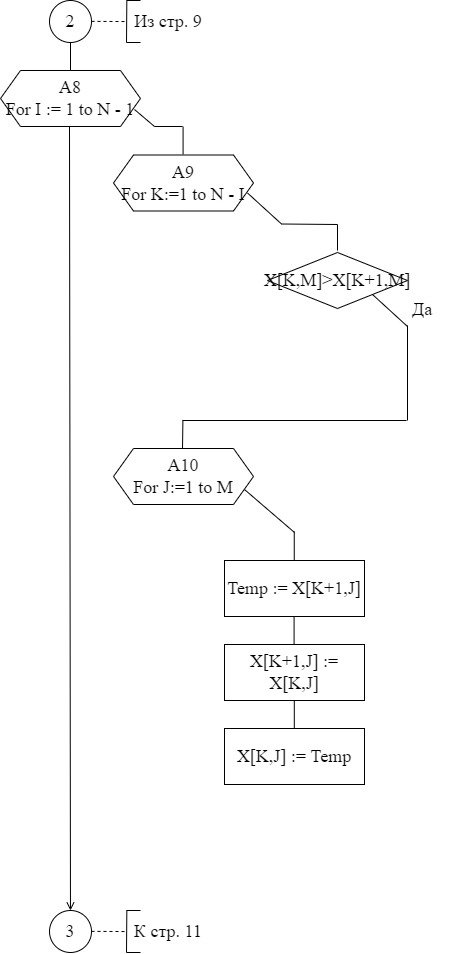

The diagram above was exported from draw.io. Its source (the exported page's mxGraphModel, read from the mxfile embedded in the PNG):
<mxGraphModel dx="1422" dy="762" grid="1" gridSize="14" guides="1" tooltips="1" connect="1" arrows="1" fold="1" page="1" pageScale="1" pageWidth="827" pageHeight="1169" math="0" shadow="0">
  <root>
    <mxCell id="0" />
    <mxCell id="1" parent="0" />
    <mxCell id="oewys6r_CmamzJD85JD8-1" value="3" style="ellipse;whiteSpace=wrap;html=1;aspect=fixed;fontFamily=Times New Roman;fontSize=18;strokeColor=default;strokeWidth=1;" parent="1" vertex="1">
      <mxGeometry x="399" y="1018" width="42" height="42" as="geometry" />
    </mxCell>
    <mxCell id="oewys6r_CmamzJD85JD8-2" value="" style="endArrow=none;html=1;rounded=0;fontFamily=Times New Roman;fontSize=18;entryX=0.5;entryY=1;entryDx=0;entryDy=0;" parent="1" target="oewys6r_CmamzJD85JD8-3" edge="1">
      <mxGeometry width="50" height="50" relative="1" as="geometry">
        <mxPoint x="420" y="178" as="sourcePoint" />
        <mxPoint x="419.76" y="154" as="targetPoint" />
      </mxGeometry>
    </mxCell>
    <mxCell id="oewys6r_CmamzJD85JD8-3" value="2" style="ellipse;whiteSpace=wrap;html=1;aspect=fixed;fontFamily=Times New Roman;fontSize=18;strokeColor=default;strokeWidth=1;" parent="1" vertex="1">
      <mxGeometry x="399" y="108" width="42" height="42" as="geometry" />
    </mxCell>
    <mxCell id="oewys6r_CmamzJD85JD8-4" value="" style="endArrow=none;dashed=1;html=1;rounded=0;fontFamily=Times New Roman;fontSize=18;" parent="1" edge="1">
      <mxGeometry width="50" height="50" relative="1" as="geometry">
        <mxPoint x="441" y="128.86000000000013" as="sourcePoint" />
        <mxPoint x="476" y="129.05999999999995" as="targetPoint" />
      </mxGeometry>
    </mxCell>
    <mxCell id="oewys6r_CmamzJD85JD8-5" value="" style="endArrow=none;html=1;rounded=0;fontFamily=Times New Roman;fontSize=18;" parent="1" edge="1">
      <mxGeometry width="50" height="50" relative="1" as="geometry">
        <mxPoint x="476" y="150" as="sourcePoint" />
        <mxPoint x="476.3299999999999" y="108" as="targetPoint" />
      </mxGeometry>
    </mxCell>
    <mxCell id="oewys6r_CmamzJD85JD8-6" value="" style="endArrow=none;html=1;rounded=0;fontFamily=Times New Roman;fontSize=18;" parent="1" edge="1">
      <mxGeometry width="50" height="50" relative="1" as="geometry">
        <mxPoint x="476" y="150" as="sourcePoint" />
        <mxPoint x="490" y="150" as="targetPoint" />
      </mxGeometry>
    </mxCell>
    <mxCell id="oewys6r_CmamzJD85JD8-7" value="" style="endArrow=none;html=1;rounded=0;fontFamily=Times New Roman;fontSize=18;" parent="1" edge="1">
      <mxGeometry width="50" height="50" relative="1" as="geometry">
        <mxPoint x="476" y="108" as="sourcePoint" />
        <mxPoint x="490" y="108" as="targetPoint" />
      </mxGeometry>
    </mxCell>
    <mxCell id="oewys6r_CmamzJD85JD8-8" value="Из стр. 9" style="text;html=1;strokeColor=none;fillColor=none;align=center;verticalAlign=middle;whiteSpace=wrap;rounded=0;fontFamily=Times New Roman;fontSize=18;" parent="1" vertex="1">
      <mxGeometry x="476" y="108" width="84" height="42" as="geometry" />
    </mxCell>
    <mxCell id="oewys6r_CmamzJD85JD8-9" value="" style="endArrow=none;dashed=1;html=1;rounded=0;fontFamily=Times New Roman;fontSize=18;" parent="1" edge="1">
      <mxGeometry width="50" height="50" relative="1" as="geometry">
        <mxPoint x="441" y="1038.8600000000001" as="sourcePoint" />
        <mxPoint x="476" y="1039.06" as="targetPoint" />
      </mxGeometry>
    </mxCell>
    <mxCell id="oewys6r_CmamzJD85JD8-10" value="" style="endArrow=none;html=1;rounded=0;fontFamily=Times New Roman;fontSize=18;" parent="1" edge="1">
      <mxGeometry width="50" height="50" relative="1" as="geometry">
        <mxPoint x="476" y="1060" as="sourcePoint" />
        <mxPoint x="476.3299999999999" y="1018" as="targetPoint" />
      </mxGeometry>
    </mxCell>
    <mxCell id="oewys6r_CmamzJD85JD8-11" value="" style="endArrow=none;html=1;rounded=0;fontFamily=Times New Roman;fontSize=18;" parent="1" edge="1">
      <mxGeometry width="50" height="50" relative="1" as="geometry">
        <mxPoint x="476" y="1060" as="sourcePoint" />
        <mxPoint x="490" y="1060" as="targetPoint" />
      </mxGeometry>
    </mxCell>
    <mxCell id="oewys6r_CmamzJD85JD8-12" value="" style="endArrow=none;html=1;rounded=0;fontFamily=Times New Roman;fontSize=18;" parent="1" edge="1">
      <mxGeometry width="50" height="50" relative="1" as="geometry">
        <mxPoint x="476" y="1018" as="sourcePoint" />
        <mxPoint x="490" y="1018" as="targetPoint" />
      </mxGeometry>
    </mxCell>
    <mxCell id="oewys6r_CmamzJD85JD8-13" value="К стр. 11" style="text;html=1;strokeColor=none;fillColor=none;align=center;verticalAlign=middle;whiteSpace=wrap;rounded=0;fontFamily=Times New Roman;fontSize=18;" parent="1" vertex="1">
      <mxGeometry x="476" y="1018" width="84" height="42" as="geometry" />
    </mxCell>
    <mxCell id="oewys6r_CmamzJD85JD8-14" value="&lt;font style=&quot;font-size: 18px&quot; face=&quot;Times New Roman&quot;&gt;А8&lt;br&gt;For I := 1 to N - 1&lt;br&gt;&lt;/font&gt;" style="shape=hexagon;perimeter=hexagonPerimeter2;whiteSpace=wrap;html=1;fixedSize=1;" parent="1" vertex="1">
      <mxGeometry x="350" y="178" width="140" height="56" as="geometry" />
    </mxCell>
    <mxCell id="oewys6r_CmamzJD85JD8-15" value="" style="endArrow=none;html=1;rounded=0;fontFamily=Times New Roman;fontSize=18;" parent="1" edge="1">
      <mxGeometry width="50" height="50" relative="1" as="geometry">
        <mxPoint x="484" y="217" as="sourcePoint" />
        <mxPoint x="504" y="234" as="targetPoint" />
      </mxGeometry>
    </mxCell>
    <mxCell id="oewys6r_CmamzJD85JD8-16" value="" style="endArrow=none;html=1;rounded=0;fontFamily=Times New Roman;fontSize=18;" parent="1" edge="1">
      <mxGeometry width="50" height="50" relative="1" as="geometry">
        <mxPoint x="504" y="234" as="sourcePoint" />
        <mxPoint x="532" y="234" as="targetPoint" />
      </mxGeometry>
    </mxCell>
    <mxCell id="oewys6r_CmamzJD85JD8-17" value="" style="endArrow=none;html=1;rounded=0;fontFamily=Times New Roman;fontSize=18;" parent="1" edge="1">
      <mxGeometry width="50" height="50" relative="1" as="geometry">
        <mxPoint x="532.5799999999999" y="262" as="sourcePoint" />
        <mxPoint x="532.5799999999999" y="234" as="targetPoint" />
      </mxGeometry>
    </mxCell>
    <mxCell id="oewys6r_CmamzJD85JD8-18" value="&lt;font style=&quot;font-size: 18px&quot; face=&quot;Times New Roman&quot;&gt;А9&lt;br&gt;For K:=1 to N - I&lt;br&gt;&lt;/font&gt;" style="shape=hexagon;perimeter=hexagonPerimeter2;whiteSpace=wrap;html=1;fixedSize=1;" parent="1" vertex="1">
      <mxGeometry x="463" y="262.5" width="140" height="56" as="geometry" />
    </mxCell>
    <mxCell id="oewys6r_CmamzJD85JD8-19" value="" style="endArrow=none;html=1;rounded=0;fontFamily=Times New Roman;fontSize=18;" parent="1" edge="1">
      <mxGeometry width="50" height="50" relative="1" as="geometry">
        <mxPoint x="597" y="300.5" as="sourcePoint" />
        <mxPoint x="631" y="331.5" as="targetPoint" />
      </mxGeometry>
    </mxCell>
    <mxCell id="oewys6r_CmamzJD85JD8-20" value="" style="endArrow=none;html=1;rounded=0;fontFamily=Times New Roman;fontSize=18;" parent="1" edge="1">
      <mxGeometry width="50" height="50" relative="1" as="geometry">
        <mxPoint x="631" y="331.5" as="sourcePoint" />
        <mxPoint x="687" y="332" as="targetPoint" />
      </mxGeometry>
    </mxCell>
    <mxCell id="oewys6r_CmamzJD85JD8-21" value="" style="endArrow=none;html=1;rounded=0;fontFamily=Times New Roman;fontSize=18;" parent="1" edge="1">
      <mxGeometry width="50" height="50" relative="1" as="geometry">
        <mxPoint x="687" y="358" as="sourcePoint" />
        <mxPoint x="687" y="332" as="targetPoint" />
      </mxGeometry>
    </mxCell>
    <mxCell id="oewys6r_CmamzJD85JD8-23" value="" style="endArrow=none;html=1;rounded=0;fontFamily=Times New Roman;fontSize=18;" parent="1" edge="1">
      <mxGeometry width="50" height="50" relative="1" as="geometry">
        <mxPoint x="757" y="528" as="sourcePoint" />
        <mxPoint x="757" y="433" as="targetPoint" />
      </mxGeometry>
    </mxCell>
    <mxCell id="oewys6r_CmamzJD85JD8-24" value="" style="endArrow=none;html=1;rounded=0;fontFamily=Times New Roman;fontSize=18;" parent="1" edge="1">
      <mxGeometry width="50" height="50" relative="1" as="geometry">
        <mxPoint x="532" y="528" as="sourcePoint" />
        <mxPoint x="756" y="528" as="targetPoint" />
      </mxGeometry>
    </mxCell>
    <mxCell id="oewys6r_CmamzJD85JD8-25" value="" style="endArrow=none;html=1;rounded=0;fontFamily=Times New Roman;fontSize=18;" parent="1" edge="1">
      <mxGeometry width="50" height="50" relative="1" as="geometry">
        <mxPoint x="532" y="556" as="sourcePoint" />
        <mxPoint x="532.4100000000001" y="528" as="targetPoint" />
      </mxGeometry>
    </mxCell>
    <mxCell id="oewys6r_CmamzJD85JD8-28" value="" style="endArrow=none;html=1;rounded=0;fontFamily=Times New Roman;fontSize=18;exitX=1;exitY=0.5;exitDx=0;exitDy=0;" parent="1" edge="1">
      <mxGeometry width="50" height="50" relative="1" as="geometry">
        <mxPoint x="594" y="597" as="sourcePoint" />
        <mxPoint x="644" y="640" as="targetPoint" />
      </mxGeometry>
    </mxCell>
    <mxCell id="oewys6r_CmamzJD85JD8-29" value="" style="endArrow=none;html=1;rounded=0;fontFamily=Times New Roman;fontSize=18;exitX=1;exitY=0.5;exitDx=0;exitDy=0;" parent="1" edge="1">
      <mxGeometry width="50" height="50" relative="1" as="geometry">
        <mxPoint x="643.76" y="639" as="sourcePoint" />
        <mxPoint x="643.76" y="668" as="targetPoint" />
      </mxGeometry>
    </mxCell>
    <mxCell id="oewys6r_CmamzJD85JD8-30" value="&lt;font face=&quot;times new roman, serif&quot;&gt;Temp := X[K+1,J]&lt;/font&gt;" style="rounded=0;whiteSpace=wrap;html=1;fontFamily=Times New Roman;fontSize=18;" parent="1" vertex="1">
      <mxGeometry x="574" y="668" width="140" height="56" as="geometry" />
    </mxCell>
    <mxCell id="oewys6r_CmamzJD85JD8-31" value="&lt;font face=&quot;times new roman, serif&quot;&gt;X[K,J] := Temp&lt;/font&gt;" style="rounded=0;whiteSpace=wrap;html=1;fontFamily=Times New Roman;fontSize=18;" parent="1" vertex="1">
      <mxGeometry x="574" y="836" width="140" height="56" as="geometry" />
    </mxCell>
    <mxCell id="oewys6r_CmamzJD85JD8-32" value="" style="endArrow=none;html=1;rounded=0;fontFamily=Times New Roman;fontSize=18;" parent="1" edge="1">
      <mxGeometry width="50" height="50" relative="1" as="geometry">
        <mxPoint x="643.8" y="836" as="sourcePoint" />
        <mxPoint x="643.8" y="808" as="targetPoint" />
      </mxGeometry>
    </mxCell>
    <mxCell id="oewys6r_CmamzJD85JD8-33" value="&lt;font face=&quot;times new roman, serif&quot;&gt;X[K+1,J] := X[K,J]&lt;/font&gt;" style="rounded=0;whiteSpace=wrap;html=1;fontFamily=Times New Roman;fontSize=18;" parent="1" vertex="1">
      <mxGeometry x="574" y="752" width="140" height="56" as="geometry" />
    </mxCell>
    <mxCell id="oewys6r_CmamzJD85JD8-34" value="" style="endArrow=none;html=1;rounded=0;fontFamily=Times New Roman;fontSize=18;" parent="1" edge="1">
      <mxGeometry width="50" height="50" relative="1" as="geometry">
        <mxPoint x="643.5799999999999" y="752" as="sourcePoint" />
        <mxPoint x="643.5799999999999" y="724" as="targetPoint" />
      </mxGeometry>
    </mxCell>
    <mxCell id="oewys6r_CmamzJD85JD8-40" value="" style="endArrow=open;html=1;rounded=0;fontFamily=Times New Roman;fontSize=18;endFill=0;" parent="1" target="oewys6r_CmamzJD85JD8-1" edge="1">
      <mxGeometry width="50" height="50" relative="1" as="geometry">
        <mxPoint x="419" y="234" as="sourcePoint" />
        <mxPoint x="469" y="184" as="targetPoint" />
      </mxGeometry>
    </mxCell>
    <mxCell id="oewys6r_CmamzJD85JD8-41" value="" style="endArrow=none;html=1;rounded=0;fontFamily=Times New Roman;fontSize=18;" parent="1" edge="1">
      <mxGeometry width="50" height="50" relative="1" as="geometry">
        <mxPoint x="722" y="402" as="sourcePoint" />
        <mxPoint x="757" y="434" as="targetPoint" />
      </mxGeometry>
    </mxCell>
    <mxCell id="oewys6r_CmamzJD85JD8-42" value="X[K,M]&amp;gt;X[K+1,M]" style="rhombus;whiteSpace=wrap;html=1;fontFamily=Times New Roman;fontSize=18;" parent="1" vertex="1">
      <mxGeometry x="617" y="360" width="140" height="56" as="geometry" />
    </mxCell>
    <mxCell id="oewys6r_CmamzJD85JD8-43" value="Да" style="text;html=1;strokeColor=none;fillColor=none;align=center;verticalAlign=middle;whiteSpace=wrap;rounded=0;fontFamily=Times New Roman;fontSize=18;" parent="1" vertex="1">
      <mxGeometry x="742" y="402" width="60" height="30" as="geometry" />
    </mxCell>
    <mxCell id="oewys6r_CmamzJD85JD8-44" value="&lt;font style=&quot;font-size: 18px&quot; face=&quot;Times New Roman&quot;&gt;А10&lt;br&gt;For J:=1 to M&lt;br&gt;&lt;/font&gt;" style="shape=hexagon;perimeter=hexagonPerimeter2;whiteSpace=wrap;html=1;fixedSize=1;" parent="1" vertex="1">
      <mxGeometry x="463" y="556" width="140" height="56" as="geometry" />
    </mxCell>
  </root>
</mxGraphModel>